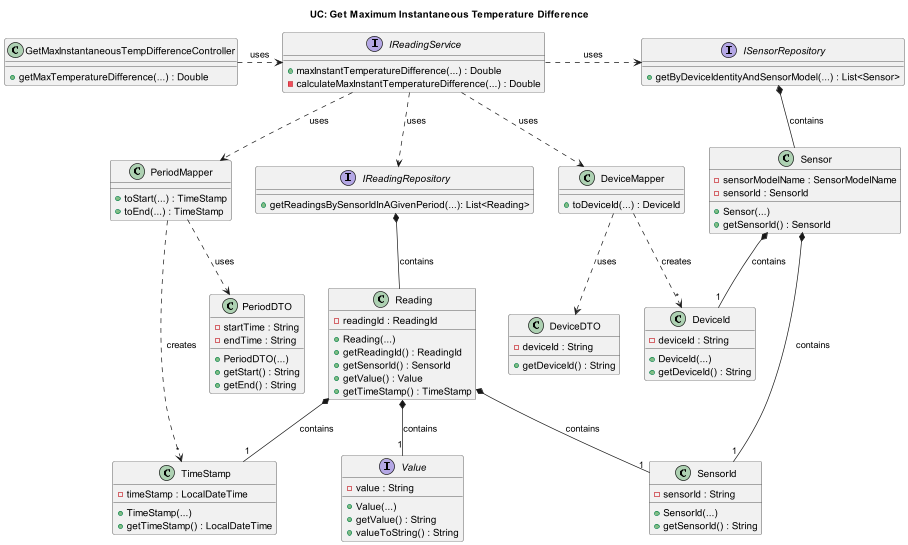

The diagram above was rendered by PlantUML. Its source (embedded in the PNG):
@startuml

title UC: Get Maximum Instantaneous Temperature Difference

/'
As a Room Owner [or Power User, or Administrator], I want to get the maximum
instantaneous temperature difference between a device in the room and the outside, in a given
period
'/

class GetMaxInstantaneousTempDifferenceController{
+ getMaxTemperatureDifference(...) : Double
}
class DeviceDTO{
- deviceId : String

+ getDeviceId() : String

}

class PeriodDTO{
- startTime : String
- endTime : String
+ PeriodDTO(...)
+ getStart() : String
+ getEnd() : String
}
interface IReadingService{
+ maxInstantTemperatureDifference(...) : Double
- calculateMaxInstantTemperatureDifference(...) : Double
}
class DeviceMapper{
+ toDeviceId(...) : DeviceId
}
class PeriodMapper{
+ toStart(...) : TimeStamp
+ toEnd(...) : TimeStamp
}

interface ISensorRepository{
+ getByDeviceIdentityAndSensorModel(...) : List<Sensor>
}
interface IReadingRepository{
+ getReadingsBySensorIdInAGivenPeriod(...): List<Reading>
}

class Reading{
- readingId : ReadingId
+ Reading(...)
+ getReadingId() : ReadingId
+ getSensorId() : SensorId
+ getValue() : Value
+ getTimeStamp() : TimeStamp
}

class SensorId{
- sensorId : String
+ SensorId(...)
+ getSensorId() : String

}

class TimeStamp{
- timeStamp : LocalDateTime
+ TimeStamp(...)
+ getTimeStamp() : LocalDateTime
}

class Value{
- value : String
+ Value(...)
+ getValue() : String
}

class Sensor{
- sensorModelName : SensorModelName
- sensorId : SensorId
+ Sensor(...)
+ getSensorId() : SensorId
}

class DeviceId{
- deviceId : String
+ DeviceId(...)
+ getDeviceId() : String
}

interface Value{
+ valueToString() : String
}

GetMaxInstantaneousTempDifferenceController .r.> IReadingService : uses

IReadingService ..> DeviceMapper : uses
DeviceMapper ..> DeviceDTO : uses
DeviceMapper ..> "*" DeviceId : creates

IReadingService ..> PeriodMapper : uses
PeriodMapper ..> PeriodDTO : uses
PeriodMapper ..> "*" TimeStamp : creates

IReadingService .r.> ISensorRepository : uses
ISensorRepository *-- Sensor : contains

Sensor *-- "1" SensorId : contains
Sensor *-- "1" DeviceId : contains

IReadingService ..> IReadingRepository : uses

IReadingRepository *-- Reading : contains
Reading *-- "1" Value : contains
Reading *-- "1" TimeStamp : contains
Reading *-- "1" SensorId : contains




@enduml